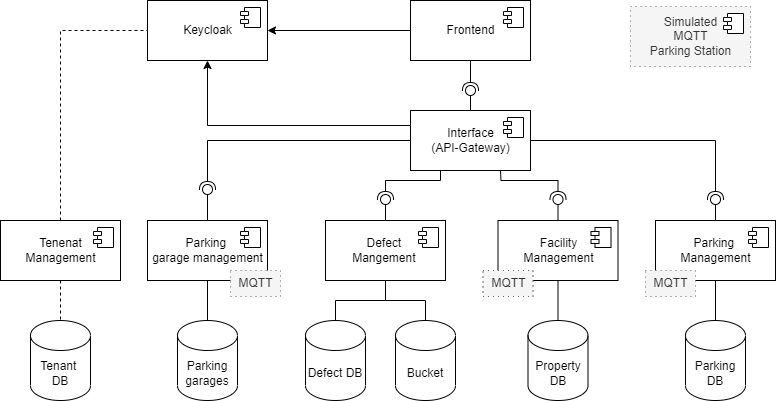

The diagram above was exported from draw.io. Its source (the exported page's mxGraphModel, read from the mxfile embedded in the PNG):
<mxGraphModel dx="1230" dy="-1504" grid="1" gridSize="10" guides="1" tooltips="1" connect="1" arrows="1" fold="1" page="1" pageScale="1" pageWidth="1169" pageHeight="827" math="0" shadow="0">
  <root>
    <mxCell id="0" />
    <mxCell id="1" parent="0" />
    <mxCell id="2" style="edgeStyle=orthogonalEdgeStyle;rounded=0;orthogonalLoop=1;jettySize=auto;html=1;" edge="1" source="3" target="46" parent="1">
      <mxGeometry relative="1" as="geometry" />
    </mxCell>
    <mxCell id="3" value="Frontend" style="html=1;dropTarget=0;fontSize=12;" vertex="1" parent="1">
      <mxGeometry x="620" y="2610" width="120" height="60" as="geometry" />
    </mxCell>
    <mxCell id="4" value="" style="shape=module;jettyWidth=8;jettyHeight=4;" vertex="1" parent="3">
      <mxGeometry x="1" width="20" height="20" relative="1" as="geometry">
        <mxPoint x="-27" y="7" as="offset" />
      </mxGeometry>
    </mxCell>
    <mxCell id="5" style="edgeStyle=orthogonalEdgeStyle;rounded=0;orthogonalLoop=1;jettySize=auto;html=1;exitX=0;exitY=0.25;exitDx=0;exitDy=0;entryX=0.5;entryY=1;entryDx=0;entryDy=0;" edge="1" source="6" target="46" parent="1">
      <mxGeometry relative="1" as="geometry" />
    </mxCell>
    <mxCell id="6" value="Interface&lt;br&gt;(API-Gateway)" style="html=1;dropTarget=0;fontSize=12;" vertex="1" parent="1">
      <mxGeometry x="620" y="2720" width="120" height="60" as="geometry" />
    </mxCell>
    <mxCell id="7" value="" style="shape=module;jettyWidth=8;jettyHeight=4;" vertex="1" parent="6">
      <mxGeometry x="1" width="20" height="20" relative="1" as="geometry">
        <mxPoint x="-27" y="7" as="offset" />
      </mxGeometry>
    </mxCell>
    <mxCell id="8" value="" style="rounded=0;orthogonalLoop=1;jettySize=auto;html=1;endArrow=none;endFill=0;sketch=0;sourcePerimeterSpacing=0;targetPerimeterSpacing=0;fontSize=15;exitX=0.5;exitY=0;exitDx=0;exitDy=0;" edge="1" source="6" target="10" parent="1">
      <mxGeometry relative="1" as="geometry">
        <mxPoint x="660" y="2700" as="sourcePoint" />
      </mxGeometry>
    </mxCell>
    <mxCell id="9" value="" style="rounded=0;orthogonalLoop=1;jettySize=auto;html=1;endArrow=halfCircle;endFill=0;entryX=0.5;entryY=0.5;endSize=6;strokeWidth=1;sketch=0;fontSize=15;exitX=0.5;exitY=1;exitDx=0;exitDy=0;" edge="1" source="3" target="10" parent="1">
      <mxGeometry relative="1" as="geometry">
        <mxPoint x="700" y="2700" as="sourcePoint" />
      </mxGeometry>
    </mxCell>
    <mxCell id="10" value="" style="ellipse;whiteSpace=wrap;html=1;align=center;aspect=fixed;resizable=0;points=[];outlineConnect=0;sketch=0;fontSize=15;" vertex="1" parent="1">
      <mxGeometry x="675" y="2695" width="10" height="10" as="geometry" />
    </mxCell>
    <mxCell id="11" value="Defect DB" style="shape=cylinder3;whiteSpace=wrap;html=1;boundedLbl=1;backgroundOutline=1;size=15;" vertex="1" parent="1">
      <mxGeometry x="515" y="2930" width="60" height="80" as="geometry" />
    </mxCell>
    <mxCell id="12" style="edgeStyle=orthogonalEdgeStyle;rounded=0;orthogonalLoop=1;jettySize=auto;html=1;exitX=0.5;exitY=1;exitDx=0;exitDy=0;entryX=0.5;entryY=0;entryDx=0;entryDy=0;entryPerimeter=0;startArrow=none;startFill=0;endArrow=none;endFill=0;" edge="1" source="14" target="11" parent="1">
      <mxGeometry relative="1" as="geometry" />
    </mxCell>
    <mxCell id="13" style="edgeStyle=orthogonalEdgeStyle;rounded=0;orthogonalLoop=1;jettySize=auto;html=1;exitX=0.5;exitY=1;exitDx=0;exitDy=0;entryX=0.5;entryY=0;entryDx=0;entryDy=0;entryPerimeter=0;startArrow=none;startFill=0;endArrow=none;endFill=0;" edge="1" source="14" target="28" parent="1">
      <mxGeometry relative="1" as="geometry" />
    </mxCell>
    <mxCell id="14" value="Defect&amp;nbsp;&lt;br&gt;Mangement&amp;nbsp;" style="html=1;dropTarget=0;fontSize=12;" vertex="1" parent="1">
      <mxGeometry x="535" y="2830" width="120" height="60" as="geometry" />
    </mxCell>
    <mxCell id="15" value="" style="shape=module;jettyWidth=8;jettyHeight=4;" vertex="1" parent="14">
      <mxGeometry x="1" width="20" height="20" relative="1" as="geometry">
        <mxPoint x="-27" y="7" as="offset" />
      </mxGeometry>
    </mxCell>
    <mxCell id="16" style="edgeStyle=orthogonalEdgeStyle;rounded=0;orthogonalLoop=1;jettySize=auto;html=1;exitX=0.5;exitY=1;exitDx=0;exitDy=0;fontSize=9;startArrow=none;startFill=0;endArrow=none;endFill=0;" edge="1" source="17" target="32" parent="1">
      <mxGeometry relative="1" as="geometry" />
    </mxCell>
    <mxCell id="17" value="Facility&lt;br&gt;Management" style="html=1;dropTarget=0;fontSize=12;" vertex="1" parent="1">
      <mxGeometry x="707.5" y="2830" width="120" height="60" as="geometry" />
    </mxCell>
    <mxCell id="18" value="" style="shape=module;jettyWidth=8;jettyHeight=4;" vertex="1" parent="17">
      <mxGeometry x="1" width="20" height="20" relative="1" as="geometry">
        <mxPoint x="-27" y="7" as="offset" />
      </mxGeometry>
    </mxCell>
    <mxCell id="19" value="" style="rounded=0;orthogonalLoop=1;jettySize=auto;html=1;endArrow=none;endFill=0;sketch=0;sourcePerimeterSpacing=0;targetPerimeterSpacing=0;fontSize=15;exitX=0.5;exitY=0;exitDx=0;exitDy=0;" edge="1" source="17" target="21" parent="1">
      <mxGeometry relative="1" as="geometry">
        <mxPoint x="680" y="2830" as="sourcePoint" />
      </mxGeometry>
    </mxCell>
    <mxCell id="20" value="" style="rounded=0;orthogonalLoop=1;jettySize=auto;html=1;endArrow=halfCircle;endFill=0;entryX=0.5;entryY=0.5;endSize=6;strokeWidth=1;sketch=0;fontSize=15;exitX=0.75;exitY=1;exitDx=0;exitDy=0;" edge="1" source="6" target="21" parent="1">
      <mxGeometry relative="1" as="geometry">
        <mxPoint x="680" y="2779" as="sourcePoint" />
        <Array as="points">
          <mxPoint x="710.5" y="2790" />
          <mxPoint x="767.5" y="2790" />
        </Array>
      </mxGeometry>
    </mxCell>
    <mxCell id="21" value="" style="ellipse;whiteSpace=wrap;html=1;align=center;aspect=fixed;resizable=0;points=[];outlineConnect=0;sketch=0;fontSize=15;" vertex="1" parent="1">
      <mxGeometry x="762.5" y="2804" width="10" height="10" as="geometry" />
    </mxCell>
    <mxCell id="22" value="" style="rounded=0;orthogonalLoop=1;jettySize=auto;html=1;endArrow=none;endFill=0;sketch=0;sourcePerimeterSpacing=0;targetPerimeterSpacing=0;fontSize=15;" edge="1" source="14" target="24" parent="1">
      <mxGeometry relative="1" as="geometry">
        <mxPoint x="530" y="2830" as="sourcePoint" />
      </mxGeometry>
    </mxCell>
    <mxCell id="23" value="" style="rounded=0;orthogonalLoop=1;jettySize=auto;html=1;endArrow=halfCircle;endFill=0;entryX=0.5;entryY=0.5;endSize=6;strokeWidth=1;sketch=0;fontSize=15;exitX=0.25;exitY=1;exitDx=0;exitDy=0;edgeStyle=orthogonalEdgeStyle;" edge="1" source="6" target="24" parent="1">
      <mxGeometry relative="1" as="geometry">
        <mxPoint x="530" y="2780" as="sourcePoint" />
        <Array as="points">
          <mxPoint x="650.5" y="2790" />
          <mxPoint x="595.5" y="2790" />
          <mxPoint x="595.5" y="2809" />
        </Array>
      </mxGeometry>
    </mxCell>
    <mxCell id="24" value="" style="ellipse;whiteSpace=wrap;html=1;align=center;aspect=fixed;resizable=0;points=[];outlineConnect=0;sketch=0;fontSize=15;" vertex="1" parent="1">
      <mxGeometry x="590" y="2804" width="10" height="10" as="geometry" />
    </mxCell>
    <mxCell id="25" style="edgeStyle=orthogonalEdgeStyle;rounded=0;orthogonalLoop=1;jettySize=auto;html=1;exitX=0.5;exitY=1;exitDx=0;exitDy=0;entryX=0.5;entryY=0;entryDx=0;entryDy=0;entryPerimeter=0;startArrow=none;startFill=0;endArrow=none;endFill=0;" edge="1" source="26" target="29" parent="1">
      <mxGeometry relative="1" as="geometry" />
    </mxCell>
    <mxCell id="26" value="Parking &lt;br&gt;Management" style="html=1;dropTarget=0;fontSize=12;" vertex="1" parent="1">
      <mxGeometry x="865" y="2830" width="120" height="60" as="geometry" />
    </mxCell>
    <mxCell id="27" value="" style="shape=module;jettyWidth=8;jettyHeight=4;" vertex="1" parent="26">
      <mxGeometry x="1" width="20" height="20" relative="1" as="geometry">
        <mxPoint x="-27" y="7" as="offset" />
      </mxGeometry>
    </mxCell>
    <mxCell id="28" value="Bucket" style="shape=cylinder3;whiteSpace=wrap;html=1;boundedLbl=1;backgroundOutline=1;size=15;" vertex="1" parent="1">
      <mxGeometry x="605" y="2930" width="60" height="80" as="geometry" />
    </mxCell>
    <mxCell id="29" value="Parking DB" style="shape=cylinder3;whiteSpace=wrap;html=1;boundedLbl=1;backgroundOutline=1;size=15;" vertex="1" parent="1">
      <mxGeometry x="895" y="2930" width="60" height="80" as="geometry" />
    </mxCell>
    <mxCell id="30" value="Simulated&lt;br&gt;MQTT&lt;br&gt;Parking Station" style="html=1;dropTarget=0;fontSize=12;fillColor=#f5f5f5;fontColor=#333333;strokeColor=#666666;dashed=1;dashPattern=1 4;" vertex="1" parent="1">
      <mxGeometry x="840" y="2616" width="120" height="60" as="geometry" />
    </mxCell>
    <mxCell id="31" value="" style="shape=module;jettyWidth=8;jettyHeight=4;" vertex="1" parent="30">
      <mxGeometry x="1" width="20" height="20" relative="1" as="geometry">
        <mxPoint x="-27" y="7" as="offset" />
      </mxGeometry>
    </mxCell>
    <mxCell id="32" value="Property DB" style="shape=cylinder3;whiteSpace=wrap;html=1;boundedLbl=1;backgroundOutline=1;size=15;" vertex="1" parent="1">
      <mxGeometry x="737.5" y="2930" width="60" height="80" as="geometry" />
    </mxCell>
    <mxCell id="33" value="MQTT" style="html=1;dropTarget=0;fontSize=12;fillColor=#f5f5f5;fontColor=#333333;strokeColor=#666666;dashed=1;dashPattern=1 4;" vertex="1" parent="1">
      <mxGeometry x="855" y="2880" width="50" height="26" as="geometry" />
    </mxCell>
    <mxCell id="34" value="MQTT" style="html=1;dropTarget=0;fontSize=12;fillColor=#f5f5f5;fontColor=#333333;strokeColor=#666666;dashed=1;dashPattern=1 4;" vertex="1" parent="1">
      <mxGeometry x="692.5" y="2880" width="50" height="26" as="geometry" />
    </mxCell>
    <mxCell id="35" value="" style="rounded=0;orthogonalLoop=1;jettySize=auto;html=1;endArrow=none;endFill=0;sketch=0;sourcePerimeterSpacing=0;targetPerimeterSpacing=0;fontSize=15;exitX=0.5;exitY=0;exitDx=0;exitDy=0;" edge="1" source="26" target="37" parent="1">
      <mxGeometry relative="1" as="geometry">
        <mxPoint x="980" y="2830" as="sourcePoint" />
      </mxGeometry>
    </mxCell>
    <mxCell id="36" value="" style="rounded=0;orthogonalLoop=1;jettySize=auto;html=1;endArrow=halfCircle;endFill=0;entryX=0.5;entryY=0.5;endSize=6;strokeWidth=1;sketch=0;fontSize=15;edgeStyle=orthogonalEdgeStyle;" edge="1" source="6" target="37" parent="1">
      <mxGeometry relative="1" as="geometry">
        <mxPoint x="860" y="2780" as="sourcePoint" />
        <Array as="points">
          <mxPoint x="925.5" y="2750" />
          <mxPoint x="925.5" y="2809" />
        </Array>
      </mxGeometry>
    </mxCell>
    <mxCell id="37" value="" style="ellipse;whiteSpace=wrap;html=1;align=center;aspect=fixed;resizable=0;points=[];outlineConnect=0;sketch=0;fontSize=15;" vertex="1" parent="1">
      <mxGeometry x="920" y="2804" width="10" height="10" as="geometry" />
    </mxCell>
    <mxCell id="38" style="edgeStyle=orthogonalEdgeStyle;rounded=0;orthogonalLoop=1;jettySize=auto;html=1;fontSize=9;startArrow=none;startFill=0;endArrow=none;endFill=0;" edge="1" source="39" target="41" parent="1">
      <mxGeometry relative="1" as="geometry" />
    </mxCell>
    <mxCell id="39" value="Parking&amp;nbsp;&lt;br&gt;garage management" style="html=1;dropTarget=0;fontSize=12;" vertex="1" parent="1">
      <mxGeometry x="357" y="2830" width="120" height="60" as="geometry" />
    </mxCell>
    <mxCell id="40" value="" style="shape=module;jettyWidth=8;jettyHeight=4;" vertex="1" parent="39">
      <mxGeometry x="1" width="20" height="20" relative="1" as="geometry">
        <mxPoint x="-27" y="7" as="offset" />
      </mxGeometry>
    </mxCell>
    <mxCell id="41" value="Parking garages" style="shape=cylinder3;whiteSpace=wrap;html=1;boundedLbl=1;backgroundOutline=1;size=15;" vertex="1" parent="1">
      <mxGeometry x="387" y="2930" width="60" height="80" as="geometry" />
    </mxCell>
    <mxCell id="42" value="" style="rounded=0;orthogonalLoop=1;jettySize=auto;html=1;endArrow=none;endFill=0;sketch=0;sourcePerimeterSpacing=0;targetPerimeterSpacing=0;fontSize=15;exitX=0.5;exitY=0;exitDx=0;exitDy=0;" edge="1" source="39" target="44" parent="1">
      <mxGeometry relative="1" as="geometry">
        <mxPoint x="220" y="2830" as="sourcePoint" />
      </mxGeometry>
    </mxCell>
    <mxCell id="43" value="" style="rounded=0;orthogonalLoop=1;jettySize=auto;html=1;endArrow=halfCircle;endFill=0;entryX=0.5;entryY=0.5;endSize=6;strokeWidth=1;sketch=0;fontSize=15;exitX=0;exitY=0.5;exitDx=0;exitDy=0;edgeStyle=orthogonalEdgeStyle;" edge="1" source="6" target="44" parent="1">
      <mxGeometry relative="1" as="geometry">
        <mxPoint x="340" y="2780" as="sourcePoint" />
        <Array as="points">
          <mxPoint x="417.5" y="2750" />
          <mxPoint x="417.5" y="2799" />
        </Array>
      </mxGeometry>
    </mxCell>
    <mxCell id="44" value="" style="ellipse;whiteSpace=wrap;html=1;align=center;aspect=fixed;resizable=0;points=[];outlineConnect=0;sketch=0;fontSize=15;" vertex="1" parent="1">
      <mxGeometry x="412" y="2794" width="10" height="10" as="geometry" />
    </mxCell>
    <mxCell id="45" value="MQTT" style="html=1;dropTarget=0;fontSize=12;fillColor=#f5f5f5;fontColor=#333333;strokeColor=#666666;dashed=1;dashPattern=1 4;" vertex="1" parent="1">
      <mxGeometry x="440" y="2880" width="50" height="26" as="geometry" />
    </mxCell>
    <mxCell id="46" value="Keycloak" style="html=1;dropTarget=0;fontSize=12;" vertex="1" parent="1">
      <mxGeometry x="357" y="2610" width="120" height="60" as="geometry" />
    </mxCell>
    <mxCell id="47" value="" style="shape=module;jettyWidth=8;jettyHeight=4;" vertex="1" parent="46">
      <mxGeometry x="1" width="20" height="20" relative="1" as="geometry">
        <mxPoint x="-27" y="7" as="offset" />
      </mxGeometry>
    </mxCell>
    <mxCell id="48" style="edgeStyle=none;rounded=0;orthogonalLoop=1;jettySize=auto;html=1;dashed=1;endArrow=none;endFill=0;" edge="1" source="50" target="52" parent="1">
      <mxGeometry relative="1" as="geometry" />
    </mxCell>
    <mxCell id="49" style="edgeStyle=orthogonalEdgeStyle;rounded=0;orthogonalLoop=1;jettySize=auto;html=1;dashed=1;endArrow=none;endFill=0;exitX=0.5;exitY=0;exitDx=0;exitDy=0;entryX=0;entryY=0.5;entryDx=0;entryDy=0;" edge="1" source="50" target="46" parent="1">
      <mxGeometry relative="1" as="geometry" />
    </mxCell>
    <mxCell id="50" value="Tenenat&lt;br&gt;Management" style="html=1;dropTarget=0;fontSize=12;" vertex="1" parent="1">
      <mxGeometry x="210" y="2830" width="120" height="60" as="geometry" />
    </mxCell>
    <mxCell id="51" value="" style="shape=module;jettyWidth=8;jettyHeight=4;" vertex="1" parent="50">
      <mxGeometry x="1" width="20" height="20" relative="1" as="geometry">
        <mxPoint x="-27" y="7" as="offset" />
      </mxGeometry>
    </mxCell>
    <mxCell id="52" value="Tenant &lt;br&gt;DB" style="shape=cylinder3;whiteSpace=wrap;html=1;boundedLbl=1;backgroundOutline=1;size=15;" vertex="1" parent="1">
      <mxGeometry x="240" y="2930" width="60" height="80" as="geometry" />
    </mxCell>
  </root>
</mxGraphModel>